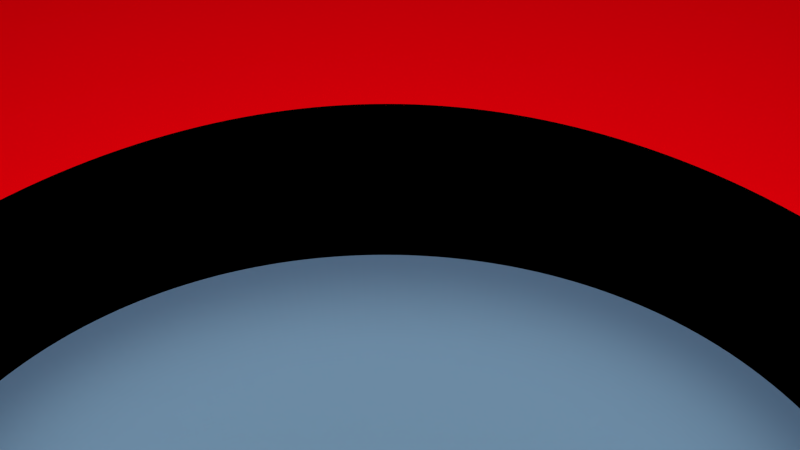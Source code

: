 # Source: db-dschar_amatur.blend  (saved by Blender 2.71.0; exported with 4.5.12 LTS)
import bpy
from mathutils import Matrix  # noqa: F401  (used for matrix-valued properties, if any)

bpy.ops.wm.read_factory_settings(use_empty=True)
scene = bpy.context.scene
scene.name = 'Scene'

# ---- collections
col_collection_1 = bpy.data.collections.new('Collection 1'); scene.collection.children.link(col_collection_1)
col_lenkrad_of_doom = bpy.data.collections.new('lenkrad-of-doom')  # instanced only; not linked into the scene

# ---- materials (node trees are filled in below, after node groups)
mat_material_002 = bpy.data.materials.new('Material.002')
mat_material_002.alpha_threshold = 0.0
mat_material_002.roughness = 0.5
mat_material_002.line_color = (0.0, 0.0, 0.0, 1.0)
mat_material_006 = bpy.data.materials.new('Material.006')
mat_material_006.alpha_threshold = 0.0
mat_material_006.roughness = 0.5
mat_material_006.line_color = (0.0, 0.0, 0.0, 1.0)
mat_material_003 = bpy.data.materials.new('Material.003')
mat_material_003.alpha_threshold = 0.0
mat_material_003.preview_render_type = 'FLAT'
mat_material_003.roughness = 0.5
mat_material_003.line_color = (0.0, 0.0, 0.0, 1.0)
mat_material = bpy.data.materials.new('Material')
mat_material.alpha_threshold = 0.0
mat_material.roughness = 0.5
mat_material.line_color = (0.0, 0.0, 0.0, 1.0)
mat_material_007 = bpy.data.materials.new('Material.007')
mat_material_007.alpha_threshold = 0.0
mat_material_007.roughness = 0.5
mat_material_007.line_color = (0.0, 0.0, 0.0, 1.0)
mat_material_008 = bpy.data.materials.new('Material.008')
mat_material_008.alpha_threshold = 0.0
mat_material_008.roughness = 0.5
mat_material_008.line_color = (0.0, 0.0, 0.0, 1.0)

# ---- material node trees
mat_material_002.use_nodes = True; mat_material_002.node_tree.nodes.clear()
_N = mat_material_002.node_tree.nodes; _L = mat_material_002.node_tree.links
n0 = _N.new('ShaderNodeOutputMaterial'); n0.name = 'Material Output'; n0.location = (300, 300)
n1 = _N.new('ShaderNodeEmission'); n1.name = 'Emission'; n1.location = (110, 300)
n1.inputs[1].default_value = 2.0
_L.new(n1.outputs[0], n0.inputs[0])
n0.is_active_output = True
mat_material_006.use_nodes = True; mat_material_006.node_tree.nodes.clear()
_N = mat_material_006.node_tree.nodes; _L = mat_material_006.node_tree.links
n0 = _N.new('ShaderNodeOutputMaterial'); n0.name = 'Material Output'; n0.location = (300, 300)
n1 = _N.new('ShaderNodeBsdfDiffuse'); n1.name = 'Diffuse BSDF'; n1.location = (10, 300)
n1.inputs[0].default_value = (0.1843, 0.3236, 0.4575, 1.0)
_L.new(n1.outputs[0], n0.inputs[0])
n0.is_active_output = True
mat_material_003.use_nodes = True; mat_material_003.node_tree.nodes.clear()
_N = mat_material_003.node_tree.nodes; _L = mat_material_003.node_tree.links
n0 = _N.new('ShaderNodeOutputMaterial'); n0.name = 'Material Output'; n0.location = (300, 300)
n1 = _N.new('ShaderNodeBsdfDiffuse'); n1.name = 'Diffuse BSDF'; n1.location = (10, 300)
n1.inputs[0].default_value = (1.0, 0.0, 0.003908, 1.0)
_L.new(n1.outputs[0], n0.inputs[0])
n0.is_active_output = True
mat_material.use_nodes = True; mat_material.node_tree.nodes.clear()
_N = mat_material.node_tree.nodes; _L = mat_material.node_tree.links
n0 = _N.new('ShaderNodeOutputMaterial'); n0.name = 'Material Output'; n0.location = (300, 300)
n1 = _N.new('ShaderNodeEmission'); n1.name = 'Emission'; n1.location = (110, 300)
n1.inputs[0].default_value = (1.0, 0.9918, 0.0, 1.0)
n1.inputs[1].default_value = 0.0
_L.new(n1.outputs[0], n0.inputs[0])
n0.is_active_output = True
mat_material_007.use_nodes = True; mat_material_007.node_tree.nodes.clear()
_N = mat_material_007.node_tree.nodes; _L = mat_material_007.node_tree.links
n0 = _N.new('ShaderNodeOutputMaterial'); n0.name = 'Material Output'; n0.location = (300, 300)
n1 = _N.new('ShaderNodeBsdfDiffuse'); n1.name = 'Diffuse BSDF'; n1.location = (10, 300)
n1.inputs[0].default_value = (1.0, 0.861, 0.00155, 1.0)
_L.new(n1.outputs[0], n0.inputs[0])
n0.is_active_output = True
mat_material_008.use_nodes = True; mat_material_008.node_tree.nodes.clear()
_N = mat_material_008.node_tree.nodes; _L = mat_material_008.node_tree.links
n0 = _N.new('ShaderNodeOutputMaterial'); n0.name = 'Material Output'; n0.location = (300, 300)
n1 = _N.new('ShaderNodeBsdfDiffuse'); n1.name = 'Diffuse BSDF'; n1.location = (10, 300)
n1.inputs[0].default_value = (0.0, 0.0, 0.0, 1.0)
_L.new(n1.outputs[0], n0.inputs[0])
n0.is_active_output = True

# ---- world
world_world = bpy.data.worlds.new('World'); scene.world = world_world
world_world.color = (0.05088, 0.05088, 0.05088)
world_world.use_sun_shadow = False
world_world.sun_shadow_jitter_overblur = 0.0
world_world.cycles.sampling_method = 'MANUAL'
world_world.cycles.sample_map_resolution = 256

# ---- cameras
cam_camera = bpy.data.cameras.new('Camera')
cam_camera.clip_end = 100.0
cam_camera.lens = 35.0
cam_camera.sensor_width = 32.0
cam_camera.sensor_height = 18.0
cam_camera.dof.focus_distance = 0.0

# ---- meshes
me_plane = bpy.data.meshes.new('Plane')
me_plane.from_pydata([(-1.0, -1.0, 0.0), (1.0, -1.0, 0.0), (-1.0, 1.0, 0.0), (1.0, 1.0, 0.0)], [], [(0, 1, 3, 2)])
me_plane.materials.append(mat_material_002)
me_plane.use_remesh_preserve_volume = False
me_plane.use_remesh_preserve_attributes = False
me_plane.use_mirror_vertex_groups = False
me_plane.update()
me_cube_002 = bpy.data.meshes.new('Cube.002')
me_cube_002.from_pydata([(-1.09, -1.152, 6.779), (1.018, -1.152, 6.779), (-1.09, -1.152, -3.873), (1.018, -1.152, -3.873), (-1.09, 2.68, 4.398), (1.018, 2.68, 4.398), (-1.09, 2.68, -3.873), (1.018, 2.68, -3.873), (-1.09, -2.641, 4.398), (1.018, -2.641, 4.398), (-1.09, -2.641, -3.873), (1.018, -2.641, -3.873), (-0.3071, -1.705, 17.81), (0.2359, -1.705, 17.81), (-0.3071, -2.088, 17.81), (0.2359, -2.088, 17.81), (-0.5152, 0.9211, 9.337), (0.444, 0.9211, 9.337), (-0.5152, -0.9546, 5.608), (-0.5152, 0.9211, 5.608), (0.444, 0.9211, 5.608), (0.444, -0.9546, 5.608), (-0.3071, -1.705, 46.74), (0.2359, -1.705, 46.74), (-0.3071, -2.088, 46.74), (0.2359, -2.088, 46.74), (-0.3071, -1.705, 49.1), (0.2359, -1.705, 49.1), (-0.3071, -2.088, 49.1), (0.2359, -2.088, 49.1), (-0.3071, -2.521, 46.74), (0.2359, -2.521, 46.74), (-0.3071, -2.521, 49.1), (0.2359, -2.521, 49.1), (-0.3071, -3.044, 48.21), (0.2359, -3.044, 48.21), (-0.3071, -3.044, 50.58), (0.2359, -3.044, 50.58), (-0.3071, -3.59, 46.3), (0.2359, -3.59, 46.3), (-0.3071, -3.59, 48.66), (0.2359, -3.59, 48.66), (-0.5152, -0.9546, 9.337), (0.444, -0.9546, 9.337), (-1.09, -1.152, -3.873), (1.018, -1.152, -3.873), (-1.09, 2.68, -3.873), (1.018, 2.68, -3.873), (-1.09, -2.641, -7.391), (1.018, -2.641, -7.391), (-1.09, 2.68, -7.391), (1.018, 2.68, -7.391), (-1.09, -2.641, -3.873), (1.018, -2.641, -3.873), (-1.09, 2.68, -3.873), (1.018, 2.68, -3.873), (-1.09, -2.641, -7.391), (1.018, -2.641, -7.391), (-1.09, 2.68, -7.391), (1.018, 2.68, -7.391), (1.242, -2.641, -3.873), (1.242, 2.68, -3.873), (1.242, -2.641, -7.391), (1.242, 2.68, -7.391), (-1.09, 3.132, -3.873), (1.018, 3.132, -3.873), (-1.09, 3.132, -7.391), (1.018, 3.132, -7.391), (-1.09, -3.093, -3.873), (1.018, -3.093, -3.873), (-1.09, -3.093, -7.391), (1.018, -3.093, -7.391), (-1.313, -2.641, -3.873), (-1.313, 2.68, -3.873), (-1.313, -2.641, -7.391), (-1.313, 2.68, -7.391), (-1.09, 2.68, 0.2627), (-0.03561, 2.68, -3.873), (1.018, 2.68, 0.2627), (-0.03561, 2.68, 4.398), (-0.03561, 2.68, 0.2627), (-1.09, 2.68, 2.331), (1.018, 2.68, 2.331), (-0.5626, 2.68, 4.398), (0.4914, 2.68, 4.398), (-0.03561, 2.68, 2.331), (-0.5626, 2.68, 0.2627), (0.4914, 2.68, 0.2627), (-1.09, 2.629, 4.398), (-0.03561, -2.641, 4.398), (1.018, 2.629, 4.398), (1.018, 2.629, 0.2627), (-0.03561, 2.629, 4.398), (-0.03561, 2.629, 0.2627), (1.018, 2.629, 2.331), (0.4914, 2.629, 4.398), (-0.03561, 2.629, 2.331), (0.4914, 2.629, 0.2627), (0.4914, 2.629, 2.331), (-1.09, 2.629, 0.2627), (-0.03561, 2.629, 4.398), (-0.03561, 2.629, 0.2627), (-1.09, 2.629, 2.331), (-0.5626, 2.629, 4.398), (-0.03561, 2.629, 2.331), (-0.5626, 2.629, 0.2627), (-0.5626, 2.629, 2.331), (-0.03561, -2.088, 17.81), (0.6272, -2.365, 11.1), (-0.6984, -2.365, 11.1), (-0.03561, -2.365, 11.1), (0.4914, -2.641, 4.398), (0.1002, -2.088, 17.81), (0.4315, -2.227, 14.45), (-0.894, -2.503, 7.75), (-0.5626, -2.641, 4.398), (-0.1714, -2.088, 17.81), (0.8228, -2.503, 7.75), (-0.5028, -2.227, 14.45), (-0.03561, -2.227, 14.45), (-0.03561, -2.503, 7.75), (0.2958, -2.365, 11.1), (-0.367, -2.365, 11.1), (-0.2692, -2.227, 14.45), (0.198, -2.227, 14.45), (0.3936, -2.503, 7.75), (-0.4648, -2.503, 7.75), (0.444, 0.9211, 8.101), (-0.5152, 0.9211, 8.101), (-0.5152, -0.9546, 8.101), (0.444, -0.9546, 8.101)], [], [(1, 9, 117, 108, 113, 15, 13), (78, 82, 94, 91), (11, 10, 8, 115, 89, 111, 9), (1, 3, 11, 9), (2, 0, 8, 10), (13, 15, 25, 23), (8, 0, 12, 14, 118, 109, 114), (123, 118, 14, 116), (0, 1, 13, 12), (4, 16, 0), (1, 5, 82, 78, 7, 3), (0, 2, 6, 76, 81, 4), (18, 19, 20, 21), (4, 83, 79, 84, 5, 17, 16), (128, 127, 20, 19), (5, 1, 17), (23, 25, 29, 27), (14, 12, 22, 24), (15, 112, 107, 116, 14, 24, 25), (12, 13, 23, 22), (26, 27, 29, 28), (24, 22, 26, 28), (24, 28, 32, 30), (22, 23, 27, 26), (30, 32, 36, 34), (29, 25, 31, 33), (28, 29, 33, 32), (25, 24, 30, 31), (34, 36, 40, 38), (33, 31, 35, 37), (32, 33, 37, 36), (31, 30, 34, 35), (39, 38, 40, 41), (37, 35, 39, 41), (36, 37, 41, 40), (35, 34, 38, 39), (129, 130, 43, 42), (1, 0, 42, 43), (129, 42, 16, 128), (130, 127, 17, 43), (17, 1, 43), (0, 16, 42), (49, 48, 56, 57), (51, 49, 57, 59), (49, 51, 50, 48), (3, 7, 47, 45), (6, 2, 44, 46), (7, 77, 6, 46, 47), (50, 51, 59, 58), (48, 50, 58, 56), (59, 55, 65, 67), (52, 56, 74, 72), (57, 53, 60, 62), (53, 57, 71, 69), (46, 10, 52, 54), (47, 46, 54, 55), (11, 47, 55, 53), (10, 11, 53, 52), (60, 61, 63, 62), (55, 59, 63, 61), (59, 57, 62, 63), (53, 55, 61, 60), (65, 64, 66, 67), (54, 58, 66, 64), (58, 59, 67, 66), (55, 54, 64, 65), (68, 69, 71, 70), (56, 52, 68, 70), (57, 56, 70, 71), (52, 53, 69, 68), (73, 72, 74, 75), (58, 54, 73, 75), (56, 58, 75, 74), (54, 52, 72, 73), (81, 76, 99, 102), (124, 119, 107, 112), (125, 120, 110, 121), (5, 84, 95, 90), (85, 80, 93, 96), (87, 78, 91, 97), (79, 83, 103, 100), (80, 85, 104, 101), (86, 80, 101, 105), (98, 94, 90, 95), (96, 98, 95, 92), (93, 97, 98, 96), (97, 91, 94, 98), (80, 87, 97, 93), (79, 85, 96, 92), (84, 79, 92, 95), (82, 5, 90, 94), (106, 104, 100, 103), (102, 106, 103, 88), (99, 105, 106, 102), (105, 101, 104, 106), (76, 86, 105, 99), (85, 79, 100, 104), (83, 4, 88, 103), (4, 81, 102, 88), (6, 77, 7, 78, 87, 80, 86, 76), (126, 114, 109, 122), (119, 123, 116, 107), (110, 122, 123, 119), (122, 109, 118, 123), (113, 124, 112, 15), (108, 121, 124, 113), (121, 110, 119, 124), (117, 125, 121, 108), (9, 111, 125, 117), (111, 89, 120, 125), (120, 126, 122, 110), (89, 115, 126, 120), (115, 8, 114, 126), (16, 17, 127, 128), (18, 21, 130, 129), (18, 129, 128, 19), (21, 20, 127, 130)])
me_cube_002.polygons.foreach_set('material_index', [1, 1, 1, 1, 1, 1, 1, 1, 1, 1, 1, 1, 0, 1, 0, 1, 1, 1, 1, 1, 1, 1, 1, 1, 1, 1, 1, 1, 1, 1, 1, 1, 1, 1, 1, 1, 4, 1, 4, 4, 1, 1, 0, 0, 0, 0, 0, 0, 0, 0, 0, 0, 0, 0, 0, 0, 0, 0, 0, 0, 0, 0, 0, 0, 0, 0, 0, 0, 0, 0, 0, 0, 0, 0, 1, 3, 3, 1, 1, 1, 1, 1, 1, 2, 2, 2, 2, 1, 1, 1, 1, 2, 2, 2, 2, 1, 1, 1, 1, 1, 1, 3, 3, 1, 1, 1, 3, 1, 1, 3, 3, 3, 1, 4, 0, 0, 0])
me_cube_002.materials.append(mat_material_006)
me_cube_002.materials.append(mat_material_003)
me_cube_002.materials.append(mat_material)
me_cube_002.materials.append(mat_material_007)
me_cube_002.materials.append(mat_material_008)
me_cube_002.use_remesh_preserve_volume = False
me_cube_002.use_remesh_preserve_attributes = False
me_cube_002.use_mirror_vertex_groups = False
me_cube_002.update()

# ---- objects
ob_plane = bpy.data.objects.new('Plane', me_plane)
ob_lenkrad_of_doom = bpy.data.objects.new('lenkrad-of-doom', None)
ob_camera = bpy.data.objects.new('Camera', cam_camera)
ob_auto = bpy.data.objects.new('Auto', me_cube_002)

# ---- transforms, parenting, visibility, modifiers, constraints
ob_plane.location = (0.01238, 0.08222, 1.806)
ob_plane.rotation_euler = (0.5618, -0.0, 0.0)
ob_plane.lineart.crease_threshold = 0.0
ob_lenkrad_of_doom.location = (-0.006111, 0.3693, 0.4362)
ob_lenkrad_of_doom.rotation_euler = (1.571, -0.006907, 0.0)
ob_lenkrad_of_doom.scale = (0.03775, 0.03775, 0.03775)
ob_lenkrad_of_doom.empty_image_offset = (0.0, 0.0)
ob_lenkrad_of_doom.show_instancer_for_render = False
ob_lenkrad_of_doom.instance_type = 'COLLECTION'
ob_lenkrad_of_doom.lineart.crease_threshold = 0.0
ob_camera.location = (0.004515, -0.0134, 1.017)
ob_camera.rotation_euler = (0.5874, 0.0, 0.0)
ob_camera.lineart.crease_threshold = 0.0
ob_auto.location = (0.02133, 0.0, 0.0)
ob_auto.scale = (0.7792, 0.3856, 0.05944)
ob_auto.lineart.crease_threshold = 0.0
_m = ob_auto.modifiers.new('Subsurf', 'SUBSURF')
_m.uv_smooth = 'PRESERVE_CORNERS'
_m.levels = 3
_m.render_levels = 6
_m.show_only_control_edges = False
ob_lenkrad_of_doom.instance_collection = col_lenkrad_of_doom

# ---- collection membership
col_collection_1.objects.link(ob_plane)
col_collection_1.objects.link(ob_lenkrad_of_doom)
col_collection_1.objects.link(ob_camera)
col_collection_1.objects.link(ob_auto)

# ---- scene / render settings (as saved in the file)
scene.camera = ob_camera
scene.frame_start = 1; scene.frame_end = 80; scene.frame_set(78)
scene.render.engine = 'CYCLES'
scene.render.image_settings.color_mode = 'RGB'
scene.render.dither_intensity = 0.0
scene.cycles.use_denoising = False
scene.cycles.samples = 144
scene.cycles.sampling_pattern = 'TABULATED_SOBOL'
scene.cycles.light_sampling_threshold = 0.0
scene.cycles.use_adaptive_sampling = False
scene.cycles.use_light_tree = False
scene.cycles.blur_glossy = 0.0
scene.cycles.volume_bounces = 1
scene.cycles.pixel_filter_type = 'GAUSSIAN'
scene.cycles.sample_clamp_indirect = 0.0
scene.view_settings.view_transform = 'Standard'
bpy.context.view_layer.update()
